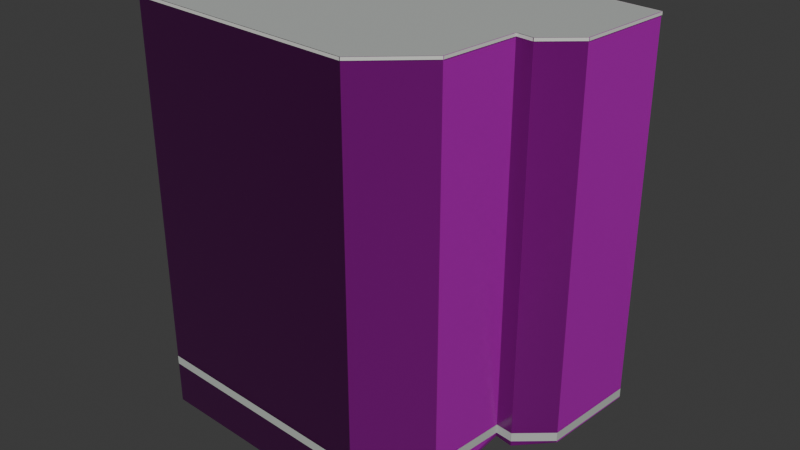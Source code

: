 # Source: osm-way-49379082.blend  (saved by Blender 5.2.45; exported with 4.5.12 LTS)
import bpy
from mathutils import Matrix  # noqa: F401  (used for matrix-valued properties, if any)

bpy.ops.wm.read_factory_settings(use_empty=True)
scene = bpy.context.scene
scene.name = 'Scene'

# ---- collections
col_collection = bpy.data.collections.new('Collection'); scene.collection.children.link(col_collection)

# ---- images (referenced by path relative to the original .blend; pixels are not part of the script)
import os
ASSET_DIR = os.environ.get("B2B_ASSET_DIR", "")  # directory of the original .blend (textures are referenced by path, not embedded)
HERE = os.path.dirname(os.path.abspath(__file__))  # packed textures are extracted next to this script under _unpacked/

def load_image(name, relpath, width, height, colorspace="sRGB"):
    """Load a texture the original file referenced (path relative to the .blend, or extracted next to this script)."""
    p = next((c for c in (os.path.join(HERE, relpath), os.path.join(ASSET_DIR, relpath)) if relpath and os.path.exists(c)), "")
    if p:
        img = bpy.data.images.load(p, check_existing=True)
        img.name = name
    else:  # same state as the original file: an image datablock whose file is absent (Cycles renders it pink)
        img = bpy.data.images.new(name, width, height)
        img.source = "FILE"
        img.filepath = "//" + (relpath or name)
    img.colorspace_settings.name = colorspace
    return img
img_plaster001_1k_jpg_color_jpg = load_image('Plaster001_1K-JPG_Color.jpg', 'Plaster001_1K-JPG_Color.jpg', 1024, 1024, 'sRGB')
img_plaster001_1k_jpg_normalgl_jpg = load_image('Plaster001_1K-JPG_NormalGL.jpg', 'Plaster001_1K-JPG_NormalGL.jpg', 1024, 1024, 'Non-Color')
img_plaster001_1k_jpg_roughness_jpg = load_image('Plaster001_1K-JPG_Roughness.jpg', 'Plaster001_1K-JPG_Roughness.jpg', 1024, 1024, 'Non-Color')
img_concrete034_1k_jpg_color_jpg = load_image('Concrete034_1K-JPG_Color.jpg', 'Concrete034_1K-JPG_Color.jpg', 1024, 1024, 'sRGB')
img_concrete034_1k_jpg_normalgl_jpg = load_image('Concrete034_1K-JPG_NormalGL.jpg', 'Concrete034_1K-JPG_NormalGL.jpg', 1024, 1024, 'Non-Color')
img_concrete034_1k_jpg_roughness_jpg = load_image('Concrete034_1K-JPG_Roughness.jpg', 'Concrete034_1K-JPG_Roughness.jpg', 1024, 1024, 'Non-Color')

# ---- materials (node trees are filled in below, after node groups)
mat_reality_aged_pale_plaster = bpy.data.materials.new('reality aged pale plaster')
mat_reality_concrete_plinth = bpy.data.materials.new('reality concrete plinth')
mat_reality_pale_aluminum_sill = bpy.data.materials.new('reality pale aluminum sill')
mat_reality_flat_weathered_roof = bpy.data.materials.new('reality flat weathered roof')
mat_building_foundation = bpy.data.materials.new('building foundation')

# ---- material node trees
mat_reality_aged_pale_plaster.use_nodes = True; mat_reality_aged_pale_plaster.node_tree.nodes.clear()
_N = mat_reality_aged_pale_plaster.node_tree.nodes; _L = mat_reality_aged_pale_plaster.node_tree.links
n0 = _N.new('ShaderNodeBsdfPrincipled'); n0.name = 'Principled BSDF'; n0.location = (-200, 100)
n0.inputs[10].default_value = 0.005
n1 = _N.new('ShaderNodeOutputMaterial'); n1.name = 'Material Output'; n1.location = (200, 100)
n2 = _N.new('ShaderNodeTexImage'); n2.name = 'Image Texture'; n2.location = (0, 0)
n2.image = img_plaster001_1k_jpg_color_jpg
n3 = _N.new('ShaderNodeTexCoord'); n3.name = 'Texture Coordinate'; n3.location = (0, 0)
n4 = _N.new('ShaderNodeMapping'); n4.name = 'Source physical UV scale'; n4.location = (0, 0)
n4.inputs[3].default_value = (3.0, 3.0, 1.0)
n5 = _N.new('ShaderNodeTexImage'); n5.name = 'Image Texture.001'; n5.location = (0, 0)
n5.image = img_plaster001_1k_jpg_normalgl_jpg
n6 = _N.new('ShaderNodeNormalMap'); n6.name = 'Normal Map'; n6.location = (0, 0)
n6.width = 160
n7 = _N.new('ShaderNodeTexImage'); n7.name = 'Image Texture.002'; n7.location = (0, 0)
n7.image = img_plaster001_1k_jpg_roughness_jpg
_L.new(n0.outputs[0], n1.inputs[0])
_L.new(n3.outputs[2], n4.inputs[0])
_L.new(n4.outputs[0], n2.inputs[0])
_L.new(n2.outputs[0], n0.inputs[0])
_L.new(n4.outputs[0], n5.inputs[0])
_L.new(n5.outputs[0], n6.inputs[1])
_L.new(n6.outputs[0], n0.inputs[5])
_L.new(n4.outputs[0], n7.inputs[0])
_L.new(n7.outputs[0], n0.inputs[2])
n1.is_active_output = True
mat_reality_concrete_plinth.use_nodes = True; mat_reality_concrete_plinth.node_tree.nodes.clear()
_N = mat_reality_concrete_plinth.node_tree.nodes; _L = mat_reality_concrete_plinth.node_tree.links
n0 = _N.new('ShaderNodeBsdfPrincipled'); n0.name = 'Principled BSDF'; n0.location = (-200, 100)
n0.inputs[0].default_value = (0.4549, 0.4941, 0.4549, 1.0)
n0.inputs[2].default_value = 0.83
n0.inputs[10].default_value = 0.005
n1 = _N.new('ShaderNodeOutputMaterial'); n1.name = 'Material Output'; n1.location = (200, 100)
_L.new(n0.outputs[0], n1.inputs[0])
n1.is_active_output = True
mat_reality_pale_aluminum_sill.use_nodes = True; mat_reality_pale_aluminum_sill.node_tree.nodes.clear()
_N = mat_reality_pale_aluminum_sill.node_tree.nodes; _L = mat_reality_pale_aluminum_sill.node_tree.links
n0 = _N.new('ShaderNodeBsdfPrincipled'); n0.name = 'Principled BSDF'; n0.location = (-200, 100)
n0.inputs[0].default_value = (0.6941, 0.7059, 0.6627, 1.0)
n0.inputs[2].default_value = 0.83
n0.inputs[10].default_value = 0.005
n1 = _N.new('ShaderNodeOutputMaterial'); n1.name = 'Material Output'; n1.location = (200, 100)
_L.new(n0.outputs[0], n1.inputs[0])
n1.is_active_output = True
mat_reality_flat_weathered_roof.use_nodes = True; mat_reality_flat_weathered_roof.node_tree.nodes.clear()
_N = mat_reality_flat_weathered_roof.node_tree.nodes; _L = mat_reality_flat_weathered_roof.node_tree.links
n0 = _N.new('ShaderNodeBsdfPrincipled'); n0.name = 'Principled BSDF'; n0.location = (-200, 100)
n0.inputs[0].default_value = (0.451, 0.4745, 0.4549, 1.0)
n0.inputs[2].default_value = 0.83
n0.inputs[10].default_value = 0.005
n1 = _N.new('ShaderNodeOutputMaterial'); n1.name = 'Material Output'; n1.location = (200, 100)
_L.new(n0.outputs[0], n1.inputs[0])
n1.is_active_output = True
mat_building_foundation.use_nodes = True; mat_building_foundation.node_tree.nodes.clear()
_N = mat_building_foundation.node_tree.nodes; _L = mat_building_foundation.node_tree.links
n0 = _N.new('ShaderNodeBsdfPrincipled'); n0.name = 'Principled BSDF'; n0.location = (-200, 100)
n0.inputs[10].default_value = 0.005
n1 = _N.new('ShaderNodeOutputMaterial'); n1.name = 'Material Output'; n1.location = (200, 100)
n2 = _N.new('ShaderNodeTexImage'); n2.name = 'Image Texture'; n2.location = (0, 0)
n2.image = img_concrete034_1k_jpg_color_jpg
n3 = _N.new('ShaderNodeTexCoord'); n3.name = 'Texture Coordinate'; n3.location = (0, 0)
n4 = _N.new('ShaderNodeMapping'); n4.name = 'Source physical UV scale'; n4.location = (0, 0)
n4.inputs[3].default_value = (3.636, 7.273, 1.0)
n5 = _N.new('ShaderNodeTexImage'); n5.name = 'Image Texture.001'; n5.location = (0, 0)
n5.image = img_concrete034_1k_jpg_normalgl_jpg
n6 = _N.new('ShaderNodeNormalMap'); n6.name = 'Normal Map'; n6.location = (0, 0)
n6.width = 160
n7 = _N.new('ShaderNodeTexImage'); n7.name = 'Image Texture.002'; n7.location = (0, 0)
n7.image = img_concrete034_1k_jpg_roughness_jpg
_L.new(n0.outputs[0], n1.inputs[0])
_L.new(n3.outputs[2], n4.inputs[0])
_L.new(n4.outputs[0], n2.inputs[0])
_L.new(n2.outputs[0], n0.inputs[0])
_L.new(n4.outputs[0], n5.inputs[0])
_L.new(n5.outputs[0], n6.inputs[1])
_L.new(n6.outputs[0], n0.inputs[5])
_L.new(n4.outputs[0], n7.inputs[0])
_L.new(n7.outputs[0], n0.inputs[2])
n1.is_active_output = True

# ---- world
world_world = bpy.data.worlds.new('World'); scene.world = world_world
world_world.use_nodes = True; world_world.node_tree.nodes.clear()
_N = world_world.node_tree.nodes; _L = world_world.node_tree.links
n0 = _N.new('ShaderNodeOutputWorld'); n0.name = 'World Output'; n0.location = (200, 100)
n1 = _N.new('ShaderNodeBackground'); n1.name = 'Background'; n1.location = (-200, 100)
n1.inputs[0].default_value = (0.05088, 0.05088, 0.05088, 1.0)
_L.new(n1.outputs[0], n0.inputs[0])
n0.is_active_output = True
world_world.color = (0.05088, 0.05088, 0.05088)
world_world.sun_shadow_jitter_overblur = 0.0

# ---- meshes
me_reality_49379082_near_reality_aged_pale_plaster = bpy.data.meshes.new('reality 49379082 near reality aged pale plaster')
me_reality_49379082_near_reality_aged_pale_plaster.from_pydata([(6.939, 0.82, 0.0), (5.689, -0.26, 0.0), (5.689, -0.26, 15.0), (6.939, 0.82, 15.0), (5.689, -0.26, 0.0), (4.999, -0.17, 0.0), (4.999, -0.17, 15.0), (5.689, -0.26, 15.0), (4.999, -0.17, 0.0), (4.649, -3.31, 0.0), (4.649, -3.31, 15.0), (4.999, -0.17, 15.0), (4.649, -3.31, 0.0), (2.459, -5.27, 0.0), (2.459, -5.27, 15.0), (4.649, -3.31, 15.0), (2.459, -5.27, 0.0), (-7.311, -4.65, 0.0), (-7.311, -4.65, 15.0), (2.459, -5.27, 15.0), (-7.311, -4.65, 0.0), (-6.251, 5.97, 0.0), (-6.251, 5.97, 15.0), (-7.311, -4.65, 15.0), (-6.251, 5.97, 0.0), (7.309, 4.65, 0.0), (7.309, 4.65, 15.0), (-6.251, 5.97, 15.0), (7.309, 4.65, 0.0), (6.939, 0.82, 0.0), (6.939, 0.82, 15.0), (7.309, 4.65, 15.0)], [], [(0, 2, 1), (0, 3, 2), (4, 6, 5), (4, 7, 6), (8, 10, 9), (8, 11, 10), (12, 14, 13), (12, 15, 14), (16, 18, 17), (16, 19, 18), (20, 22, 21), (20, 23, 22), (24, 26, 25), (24, 27, 26), (28, 30, 29), (28, 31, 30)])
_uv = me_reality_49379082_near_reality_aged_pale_plaster.uv_layers.new(name='Runtime source UV')
_uv.uv.foreach_set('vector', [0.0, 0.0, 0.5506, 5.0, 0.5506, 0.0, 0.0, 0.0, 0.0, 5.0, 0.5506, 5.0, 0.0, 0.0, 0.2319, 5.0, 0.2319, 0.0, 0.0, 0.0, 0.0, 5.0, 0.2319, 5.0, 0.0, 0.0, 1.053, 5.0, 1.053, 0.0, 0.0, 0.0, 0.0, 5.0, 1.053, 5.0, 0.0, 0.0, 0.9797, 5.0, 0.9797, 0.0, 0.0, 0.0, 0.0, 5.0, 0.9797, 5.0, 0.0, 0.0, 3.263, 5.0, 3.263, 0.0, 0.0, 0.0, 0.0, 5.0, 3.263, 5.0, 0.0, 0.0, 3.558, 5.0, 3.558, 0.0, 0.0, 0.0, 0.0, 5.0, 3.558, 5.0, 0.0, 0.0, 4.541, 5.0, 4.541, 0.0, 0.0, 0.0, 0.0, 5.0, 4.541, 5.0, 0.0, 0.0, 1.283, 5.0, 1.283, 0.0, 0.0, 0.0, 0.0, 5.0, 1.283, 5.0])
me_reality_49379082_near_reality_aged_pale_plaster.materials.append(mat_reality_aged_pale_plaster)
me_reality_49379082_near_reality_aged_pale_plaster.update()
me_reality_49379082_near_reality_concrete_plinth = bpy.data.meshes.new('reality 49379082 near reality concrete plinth')
me_reality_49379082_near_reality_concrete_plinth.from_pydata([(6.942, 0.817, 0.0), (5.692, -0.263, 0.0), (5.692, -0.263, 0.36), (6.942, 0.817, 0.36), (5.688, -0.264, 0.0), (4.998, -0.174, 0.0), (4.998, -0.174, 0.36), (5.688, -0.264, 0.36), (5.003, -0.1704, 0.0), (4.653, -3.31, 0.0), (4.653, -3.31, 0.36), (5.003, -0.1704, 0.36), (4.652, -3.313, 0.0), (2.462, -5.273, 0.0), (2.462, -5.273, 0.36), (4.652, -3.313, 0.36), (2.459, -5.274, 0.0), (-7.311, -4.654, 0.0), (-7.311, -4.654, 0.36), (2.459, -5.274, 0.36), (-7.315, -4.65, 0.0), (-6.255, 5.97, 0.0), (-6.255, 5.97, 0.36), (-7.315, -4.65, 0.36), (-6.251, 5.974, 0.0), (7.309, 4.654, 0.0), (7.309, 4.654, 0.36), (-6.251, 5.974, 0.36), (7.313, 4.65, 0.0), (6.943, 0.8196, 0.0), (6.943, 0.8196, 0.36), (7.313, 4.65, 0.36)], [], [(0, 2, 1), (0, 3, 2), (4, 6, 5), (4, 7, 6), (8, 10, 9), (8, 11, 10), (12, 14, 13), (12, 15, 14), (16, 18, 17), (16, 19, 18), (20, 22, 21), (20, 23, 22), (24, 26, 25), (24, 27, 26), (28, 30, 29), (28, 31, 30)])
_uv = me_reality_49379082_near_reality_concrete_plinth.uv_layers.new(name='Runtime source UV')
_uv.uv.foreach_set('vector', [0.0, 0.0, 0.5506, 0.12, 0.5506, 0.0, 0.0, 0.0, 0.0, 0.12, 0.5506, 0.12, 0.0, 0.0, 0.2319, 0.12, 0.2319, 0.0, 0.0, 0.0, 0.0, 0.12, 0.2319, 0.12, 0.0, 0.0, 1.053, 0.12, 1.053, 0.0, 0.0, 0.0, 0.0, 0.12, 1.053, 0.12, 0.0, 0.0, 0.9797, 0.12, 0.9797, 0.0, 0.0, 0.0, 0.0, 0.12, 0.9797, 0.12, 0.0, 0.0, 3.263, 0.12, 3.263, 0.0, 0.0, 0.0, 0.0, 0.12, 3.263, 0.12, 0.0, 0.0, 3.558, 0.12, 3.558, 0.0, 0.0, 0.0, 0.0, 0.12, 3.558, 0.12, 0.0, 0.0, 4.541, 0.12, 4.541, 0.0, 0.0, 0.0, 0.0, 0.12, 4.541, 0.12, 0.0, 0.0, 1.283, 0.12, 1.283, 0.0, 0.0, 0.0, 0.0, 0.12, 1.283, 0.12])
me_reality_49379082_near_reality_concrete_plinth.materials.append(mat_reality_concrete_plinth)
me_reality_49379082_near_reality_concrete_plinth.update()
me_reality_49379082_near_reality_pale_aluminum_sill = bpy.data.meshes.new('reality 49379082 near reality pale aluminum sill')
me_reality_49379082_near_reality_pale_aluminum_sill.from_pydata([(6.959, 0.7973, 14.89), (5.709, -0.2827, 14.89), (5.709, -0.2827, 15.0), (6.959, 0.7973, 15.0), (5.685, -0.2897, 14.89), (4.995, -0.1997, 14.89), (4.995, -0.1997, 15.0), (5.685, -0.2897, 15.0), (5.029, -0.1733, 14.89), (4.679, -3.313, 14.89), (4.679, -3.313, 15.0), (5.029, -0.1733, 15.0), (4.669, -3.332, 14.89), (2.479, -5.292, 14.89), (2.479, -5.292, 15.0), (4.669, -3.332, 15.0), (2.457, -5.3, 14.89), (-7.313, -4.68, 14.89), (-7.313, -4.68, 15.0), (2.457, -5.3, 15.0), (-7.341, -4.647, 14.89), (-6.281, 5.973, 14.89), (-6.281, 5.973, 15.0), (-7.341, -4.647, 15.0), (-6.248, 6.0, 14.89), (7.312, 4.68, 14.89), (7.312, 4.68, 15.0), (-6.248, 6.0, 15.0), (7.339, 4.647, 14.89), (6.969, 0.8171, 14.89), (6.969, 0.8171, 15.0), (7.339, 4.647, 15.0)], [], [(0, 2, 1), (0, 3, 2), (4, 6, 5), (4, 7, 6), (8, 10, 9), (8, 11, 10), (12, 14, 13), (12, 15, 14), (16, 18, 17), (16, 19, 18), (20, 22, 21), (20, 23, 22), (24, 26, 25), (24, 27, 26), (28, 30, 29), (28, 31, 30)])
_uv = me_reality_49379082_near_reality_pale_aluminum_sill.uv_layers.new(name='Runtime source UV')
_uv.uv.foreach_set('vector', [0.0, 4.963, 0.5506, 5.0, 0.5506, 4.963, 0.0, 4.963, 0.0, 5.0, 0.5506, 5.0, 0.0, 4.963, 0.2319, 5.0, 0.2319, 4.963, 0.0, 4.963, 0.0, 5.0, 0.2319, 5.0, 0.0, 4.963, 1.053, 5.0, 1.053, 4.963, 0.0, 4.963, 0.0, 5.0, 1.053, 5.0, 0.0, 4.963, 0.9797, 5.0, 0.9797, 4.963, 0.0, 4.963, 0.0, 5.0, 0.9797, 5.0, 0.0, 4.963, 3.263, 5.0, 3.263, 4.963, 0.0, 4.963, 0.0, 5.0, 3.263, 5.0, 0.0, 4.963, 3.558, 5.0, 3.558, 4.963, 0.0, 4.963, 0.0, 5.0, 3.558, 5.0, 0.0, 4.963, 4.541, 5.0, 4.541, 4.963, 0.0, 4.963, 0.0, 5.0, 4.541, 5.0, 0.0, 4.963, 1.283, 5.0, 1.283, 4.963, 0.0, 4.963, 0.0, 5.0, 1.283, 5.0])
me_reality_49379082_near_reality_pale_aluminum_sill.materials.append(mat_reality_pale_aluminum_sill)
me_reality_49379082_near_reality_pale_aluminum_sill.update()
me_reality_49379082_near_reality_flat_weathered_roof = bpy.data.meshes.new('reality 49379082 near reality flat weathered roof')
me_reality_49379082_near_reality_flat_weathered_roof.from_pydata([(-6.251, 5.97, 15.0), (7.309, 4.65, 15.0), (6.939, 0.82, 15.0), (6.939, 0.82, 15.0), (-6.251, 5.97, 15.0), (6.939, 0.82, 15.0), (5.689, -0.26, 15.0), (5.689, -0.26, 15.0), (-6.251, 5.97, 15.0), (5.689, -0.26, 15.0), (4.999, -0.17, 15.0), (4.999, -0.17, 15.0), (-6.251, 5.97, 15.0), (4.999, -0.17, 15.0), (4.649, -3.31, 15.0), (4.649, -3.31, 15.0), (-6.251, 5.97, 15.0), (4.649, -3.31, 15.0), (2.459, -5.27, 15.0), (2.459, -5.27, 15.0), (-6.251, 5.97, 15.0), (2.459, -5.27, 15.0), (-7.311, -4.65, 15.0), (-7.311, -4.65, 15.0)], [], [(0, 2, 1), (4, 6, 5), (8, 10, 9), (12, 14, 13), (16, 18, 17), (20, 22, 21)])
_uv = me_reality_49379082_near_reality_flat_weathered_roof.uv_layers.new(name='Runtime source UV')
_uv.uv.foreach_set('vector', [-51.88, 82.06, -48.58, 83.34, -48.58, 82.06, -51.88, 82.06, -48.89, 83.61, -48.89, 82.06, -51.88, 82.06, -49.06, 83.59, -49.06, 82.06, -51.88, 82.06, -49.15, 84.38, -49.15, 82.06, -51.88, 82.06, -49.7, 84.86, -49.7, 82.06, -51.88, 82.06, -52.14, 84.71, -52.14, 82.06])
me_reality_49379082_near_reality_flat_weathered_roof.materials.append(mat_reality_flat_weathered_roof)
me_reality_49379082_near_reality_flat_weathered_roof.update()
me_building_foundation_49379082 = bpy.data.meshes.new('building foundation 49379082')
me_building_foundation_49379082.from_pydata([(6.939, 0.82, -0.0679), (5.689, -0.26, -0.1975), (6.939, 0.82, 0.0), (5.689, -0.26, 0.0), (5.689, -0.26, -0.1975), (4.999, -0.17, -0.15), (5.689, -0.26, 0.0), (4.999, -0.17, 0.0), (4.999, -0.17, -0.15), (4.649, -3.31, -0.8685), (4.999, -0.17, 0.0), (4.649, -3.31, 0.0), (4.649, -3.31, -0.8685), (2.459, -5.27, -1.596), (4.649, -3.31, 0.0), (2.459, -5.27, 0.0), (2.459, -5.27, -1.596), (-0.7977, -5.063, -1.69), (2.459, -5.27, 0.0), (-0.7977, -5.063, 0.0), (-0.7977, -5.063, -1.69), (-4.054, -4.857, -1.711), (-0.7977, -5.063, 0.0), (-4.054, -4.857, 0.0), (-4.054, -4.857, -1.711), (-7.311, -4.65, -1.751), (-4.054, -4.857, 0.0), (-7.311, -4.65, 0.0), (-7.311, -4.65, -1.751), (-6.958, -1.11, -0.1875), (-7.311, -4.65, 0.0), (-6.958, -1.11, 0.0), (-6.958, -1.11, -0.1875), (-6.604, 2.43, -0.05), (-6.958, -1.11, 0.0), (-6.604, 2.43, 0.0), (-6.604, 2.43, -0.05), (-6.251, 5.97, -0.05), (-6.604, 2.43, 0.0), (-6.251, 5.97, 0.0), (-6.251, 5.97, -0.05), (-2.861, 5.64, -0.05), (-6.251, 5.97, 0.0), (-2.861, 5.64, 0.0), (-2.861, 5.64, -0.05), (0.529, 5.31, -0.05), (-2.861, 5.64, 0.0), (0.529, 5.31, 0.0), (0.529, 5.31, -0.05), (3.919, 4.98, -0.05), (0.529, 5.31, 0.0), (3.919, 4.98, 0.0), (3.919, 4.98, -0.05), (7.309, 4.65, -0.05), (3.919, 4.98, 0.0), (7.309, 4.65, 0.0), (7.309, 4.65, -0.05), (6.939, 0.82, -0.0679), (7.309, 4.65, 0.0), (6.939, 0.82, 0.0)], [], [(0, 2, 1), (1, 2, 3), (4, 6, 5), (5, 6, 7), (8, 10, 9), (9, 10, 11), (12, 14, 13), (13, 14, 15), (16, 18, 17), (17, 18, 19), (20, 22, 21), (21, 22, 23), (24, 26, 25), (25, 26, 27), (28, 30, 29), (29, 30, 31), (32, 34, 33), (33, 34, 35), (36, 38, 37), (37, 38, 39), (40, 42, 41), (41, 42, 43), (44, 46, 45), (45, 46, 47), (48, 50, 49), (49, 50, 51), (52, 54, 53), (53, 54, 55), (56, 58, 57), (57, 58, 59)])
_uv = me_building_foundation_49379082.uv_layers.new(name='Runtime source UV')
_uv.uv.foreach_set('vector', [0.0, 0.0, 0.0, 1.0, 1.0, 0.0, 1.0, 0.0, 0.0, 1.0, 1.0, 1.0, 0.0, 0.0, 0.0, 1.0, 1.0, 0.0, 1.0, 0.0, 0.0, 1.0, 1.0, 1.0, 0.0, 0.0, 0.0, 1.0, 1.0, 0.0, 1.0, 0.0, 0.0, 1.0, 1.0, 1.0, 0.0, 0.0, 0.0, 1.0, 1.0, 0.0, 1.0, 0.0, 0.0, 1.0, 1.0, 1.0, 0.0, 0.0, 0.0, 1.0, 0.3333, 0.0, 0.3333, 0.0, 0.0, 1.0, 0.3333, 1.0, 0.3333, 0.0, 0.3333, 1.0, 0.6667, 0.0, 0.6667, 0.0, 0.3333, 1.0, 0.6667, 1.0, 0.6667, 0.0, 0.6667, 1.0, 1.0, 0.0, 1.0, 0.0, 0.6667, 1.0, 1.0, 1.0, 0.0, 0.0, 0.0, 1.0, 0.3333, 0.0, 0.3333, 0.0, 0.0, 1.0, 0.3333, 1.0, 0.3333, 0.0, 0.3333, 1.0, 0.6667, 0.0, 0.6667, 0.0, 0.3333, 1.0, 0.6667, 1.0, 0.6667, 0.0, 0.6667, 1.0, 1.0, 0.0, 1.0, 0.0, 0.6667, 1.0, 1.0, 1.0, 0.0, 0.0, 0.0, 1.0, 0.25, 0.0, 0.25, 0.0, 0.0, 1.0, 0.25, 1.0, 0.25, 0.0, 0.25, 1.0, 0.5, 0.0, 0.5, 0.0, 0.25, 1.0, 0.5, 1.0, 0.5, 0.0, 0.5, 1.0, 0.75, 0.0, 0.75, 0.0, 0.5, 1.0, 0.75, 1.0, 0.75, 0.0, 0.75, 1.0, 1.0, 0.0, 1.0, 0.0, 0.75, 1.0, 1.0, 1.0, 0.0, 0.0, 0.0, 1.0, 1.0, 0.0, 1.0, 0.0, 0.0, 1.0, 1.0, 1.0])
me_building_foundation_49379082.materials.append(mat_building_foundation)
me_building_foundation_49379082.update()

# ---- objects
ob_osm_way_49379082 = bpy.data.objects.new('osm-way-49379082', None)
ob_reality_49379082_near_reality_aged_pale_plaster = bpy.data.objects.new('reality 49379082 near reality aged pale plaster', me_reality_49379082_near_reality_aged_pale_plaster)
ob_reality_49379082_near_reality_concrete_plinth = bpy.data.objects.new('reality 49379082 near reality concrete plinth', me_reality_49379082_near_reality_concrete_plinth)
ob_reality_49379082_near_reality_pale_aluminum_sill = bpy.data.objects.new('reality 49379082 near reality pale aluminum sill', me_reality_49379082_near_reality_pale_aluminum_sill)
ob_reality_49379082_near_reality_flat_weathered_roof = bpy.data.objects.new('reality 49379082 near reality flat weathered roof', me_reality_49379082_near_reality_flat_weathered_roof)
ob_building_foundation_49379082 = bpy.data.objects.new('building foundation 49379082', me_building_foundation_49379082)

# ---- transforms, parenting, visibility, modifiers, constraints
ob_osm_way_49379082.location = (0.0, 0.0, 0.0)
ob_reality_49379082_near_reality_aged_pale_plaster.parent = ob_osm_way_49379082
ob_reality_49379082_near_reality_aged_pale_plaster.location = (0.0, 0.0, 0.0)
ob_reality_49379082_near_reality_concrete_plinth.parent = ob_osm_way_49379082
ob_reality_49379082_near_reality_concrete_plinth.location = (0.0, 0.0, 0.0)
ob_reality_49379082_near_reality_pale_aluminum_sill.parent = ob_osm_way_49379082
ob_reality_49379082_near_reality_pale_aluminum_sill.location = (0.0, 0.0, 0.0)
ob_reality_49379082_near_reality_flat_weathered_roof.parent = ob_osm_way_49379082
ob_reality_49379082_near_reality_flat_weathered_roof.location = (0.0, 0.0, 0.0)
ob_building_foundation_49379082.parent = ob_osm_way_49379082
ob_building_foundation_49379082.location = (0.0, 0.0, 0.0)

# ---- collection membership
col_collection.objects.link(ob_osm_way_49379082)
col_collection.objects.link(ob_reality_49379082_near_reality_aged_pale_plaster)
col_collection.objects.link(ob_reality_49379082_near_reality_concrete_plinth)
col_collection.objects.link(ob_reality_49379082_near_reality_pale_aluminum_sill)
col_collection.objects.link(ob_reality_49379082_near_reality_flat_weathered_roof)
col_collection.objects.link(ob_building_foundation_49379082)

# ---- scene / render settings (as saved in the file)
scene.frame_start = 1; scene.frame_end = 250; scene.frame_set(1)
scene.render.engine = 'BLENDER_EEVEE_NEXT'
scene.render.bake_bias = 0.0
scene.render.bake_samples = 0
scene.render.compositor_device = 'GPU'
scene.eevee.use_volume_custom_range = False
scene.eevee.fast_gi_thickness_near = 0.1
scene.eevee.fast_gi_thickness_far = 0.0
scene.eevee.ray_tracing_options.screen_trace_thickness = 0.1
bpy.context.view_layer.update()

# ---- added for rendering (the .blend has no active camera and no usable light): camera, sun
cam_auto = bpy.data.cameras.new('AutoCamera')
cam_auto.lens = 50.0
cam_auto.sensor_width = 36.0
cam_auto.clip_end = 1000.0
ob_auto_camera = bpy.data.objects.new('AutoCamera', cam_auto)
scene.collection.objects.link(ob_auto_camera)
ob_auto_camera.location = (23.1071, -27.3798, 25.1109)
ob_auto_camera.rotation_euler = (1.09748, -7.21219e-08, 0.694738)
scene.camera = ob_auto_camera
light_auto_sun = bpy.data.lights.new('AutoSun', 'SUN')
light_auto_sun.energy = 3.0
light_auto_sun.angle = 0.0523599
ob_auto_sun = bpy.data.objects.new('AutoSun', light_auto_sun)
scene.collection.objects.link(ob_auto_sun)
ob_auto_sun.rotation_euler = (0.872665, 0.174533, 0.523599)
bpy.context.view_layer.update()
